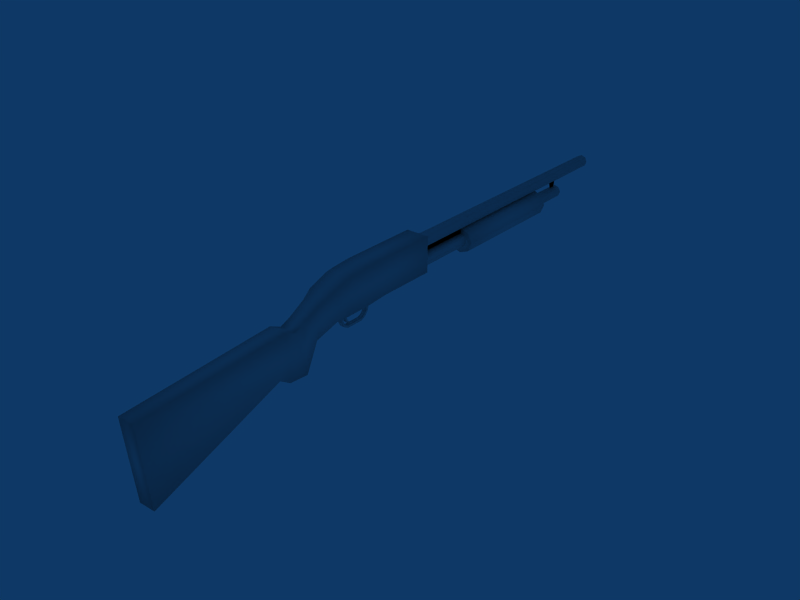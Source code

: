 # Source: Shotgun.blend  (saved by Blender 2.67.0; exported with 4.5.12 LTS)
import bpy
from mathutils import Matrix  # noqa: F401  (used for matrix-valued properties, if any)

bpy.ops.wm.read_factory_settings(use_empty=True)
scene = bpy.context.scene
scene.name = 'Scene'

# ---- collections
col_collection_1 = bpy.data.collections.new('Collection 1'); scene.collection.children.link(col_collection_1)

# ---- materials (node trees are filled in below, after node groups)
mat_material = bpy.data.materials.new('Material')
mat_material.alpha_threshold = 0.0
mat_material.roughness = 0.5
mat_material.line_color = (0.0, 0.0, 0.0, 1.0)
mat_material_001 = bpy.data.materials.new('Material.001')
mat_material_001.alpha_threshold = 0.0
mat_material_001.roughness = 0.5
mat_material_001.line_color = (0.0, 0.0, 0.0, 1.0)
mat_material_003 = bpy.data.materials.new('Material.003')
mat_material_003.alpha_threshold = 0.0
mat_material_003.roughness = 0.5
mat_material_003.line_color = (0.0, 0.0, 0.0, 1.0)

# ---- material node trees

# ---- world
world_world = bpy.data.worlds.new('World'); scene.world = world_world
world_world.color = (0.05656, 0.2208, 0.4)
world_world.use_sun_shadow = False
world_world.sun_shadow_jitter_overblur = 0.0
world_world.cycles.sampling_method = 'MANUAL'
world_world.cycles.sample_map_resolution = 256

# ---- meshes
me_circle = bpy.data.meshes.new('Circle')
me_circle.from_pydata([(0.6749, -4.171, 63.57), (1.003, -3.38, 63.57), (0.6749, -2.589, 63.57), (-0.1159, -2.262, 63.57), (-0.9068, -2.589, 63.57), (-1.234, -3.38, 63.57), (-0.9068, -4.171, 63.57), (-0.1159, -4.498, 63.57), (0.765, -4.261, 21.33), (1.13, -3.38, 21.33), (0.765, -2.499, 21.33), (-0.1159, -2.134, 21.33), (-0.9968, -2.499, 21.33), (-1.362, -3.38, 21.33), (-0.9968, -4.261, 21.33), (-0.1159, -4.626, 21.33), (-0.1159, -3.38, 63.57), (0.8406, -4.337, 21.22), (1.237, -3.38, 21.22), (0.8406, -2.423, 21.22), (-0.1159, -2.027, 21.22), (-1.072, -2.423, 21.22), (-1.469, -3.38, 21.22), (-1.072, -4.337, 21.22), (-0.1159, -4.733, 21.22), (0.8406, -4.337, 16.91), (1.237, -3.38, 16.91), (0.8406, -2.423, 16.91), (-0.1159, -2.027, 16.91), (-1.072, -2.423, 16.91), (-1.469, -3.38, 16.91), (-1.072, -4.337, 16.91), (-0.1159, -4.733, 16.91), (-0.1159, -1.045, 18.04), (-1.072, -0.6488, 18.04), (-1.469, 0.3077, 18.04), (-1.072, 1.264, 18.04), (-0.1159, 1.144, 18.04), (0.8406, 1.264, 18.04), (1.237, 0.3077, 18.04), (0.8406, -0.6488, 18.04), (-0.1159, -1.045, 19.86), (-1.072, -0.6488, 19.86), (-1.469, 0.3077, 19.86), (-1.072, 1.264, 19.86), (-0.1159, 1.144, 19.86), (0.8406, 1.264, 19.86), (1.237, 0.3077, 19.86), (0.8406, -0.6488, 19.86), (-0.1159, 0.1426, 55.77), (-0.1159, -1.103, 19.96), (-0.9968, -0.7383, 19.96), (-1.362, 0.1426, 19.96), (-0.9968, 1.023, 19.96), (-0.1159, 1.388, 19.96), (0.765, 1.023, 19.96), (1.13, 0.1426, 19.96), (0.765, -0.7383, 19.96), (-0.1159, -0.9759, 55.77), (-0.9068, -0.6483, 55.77), (-1.234, 0.1426, 55.77), (-0.9068, 0.9335, 55.77), (-0.1159, 1.261, 55.77), (0.6749, 0.9335, 55.77), (1.003, 0.1426, 55.77), (0.6749, -0.6483, 55.77), (1.519, -1.405, 49.53), (2.197, 0.2301, 49.53), (1.519, 1.865, 49.53), (-0.1159, 2.543, 49.57), (-1.751, 1.865, 49.53), (-2.428, 0.2301, 49.53), (-1.751, -1.405, 49.53), (-0.1159, -2.082, 49.54), (1.519, -1.405, 30.1), (2.197, 0.2301, 30.1), (1.519, 1.865, 30.1), (-0.1159, 2.543, 30.1), (-1.751, 1.865, 30.1), (-2.428, 0.2301, 30.1), (-1.751, -1.405, 30.1), (-0.1159, -2.082, 30.1), (-0.1159, 0.2301, 49.53), (-0.1159, 0.2301, 30.1), (-0.1159, -2.235, 55.34), (-0.1159, -2.235, 53.85), (-0.1159, -0.7125, 54.14), (-0.1159, -0.7125, 55.09), (1.416, 6.831, -8.969), (1.416, 15.98, -29.93), (-1.648, 15.98, -29.93), (-1.648, 6.831, -8.969), (1.416, -0.683, -7.732), (1.416, 1.146, -31.33), (-1.648, 1.146, -31.33), (-1.648, -0.683, -7.732), (1.416, 8.119, -7.179), (-1.648, 8.119, -7.179), (1.416, 0.2665, -5.942), (-1.648, 0.2665, -5.942), (1.416, 8.35, -4.088), (-1.648, 8.35, -4.088), (1.416, -0.4931, -4.315), (-1.648, -0.4931, -4.315), (1.416, 3.413, -2.081), (-1.648, 3.413, -2.081), (1.416, -2.265, -1.711), (-1.648, -2.265, -1.711), (2.023, 1.641, 1.282), (-2.255, 1.641, 1.282), (2.023, -3.215, 0.1329), (-2.255, -3.215, 0.1329), (-2.255, 1.768, 3.266), (2.023, 1.768, 3.266), (2.023, -4.607, 3.31), (-2.255, -4.607, 3.31), (-2.255, 1.685, 7.641), (2.023, 1.685, 7.641), (2.023, -5.086, 7.686), (-2.255, -5.086, 7.686), (2.023, 1.4, 19.94), (-2.255, 1.4, 19.94), (2.023, -5.086, 19.98), (-2.255, -5.086, 19.98), (-2.255, 1.768, 4.563), (2.023, 1.768, 4.563), (2.023, -4.808, 4.607), (-2.255, -4.808, 4.607), (-2.255, 1.406, 10.99), (2.023, 1.406, 10.99), (2.023, -5.086, 11.04), (-2.255, -5.086, 11.04), (-0.4822, 1.768, 3.295), (0.2504, 1.768, 3.295), (-0.4822, 1.768, 4.534), (0.2504, 1.768, 4.533), (-0.4822, 2.44, 3.617), (0.2504, 2.44, 3.617), (-0.4822, 2.581, 4.024), (0.2504, 2.581, 4.024), (0.2504, 3.58, 4.01), (-0.4822, 3.58, 4.01), (0.2504, 3.616, 3.617), (-0.4822, 3.616, 3.617), (-0.4822, 4.541, 4.066), (0.2504, 4.541, 4.066), (-0.4822, 4.252, 4.325), (0.2504, 4.252, 4.325), (0.2504, 4.647, 4.962), (-0.4822, 4.647, 4.962), (0.2504, 5.053, 4.877), (-0.4822, 5.053, 4.877), (-0.4822, 5.036, 7.66), (0.2504, 5.036, 7.66), (-0.4822, 4.632, 7.569), (0.2504, 4.632, 7.569), (0.2504, 4.273, 8.151), (-0.4822, 4.273, 8.151), (0.2504, 4.582, 8.393), (-0.4822, 4.582, 8.393), (-0.4822, 3.731, 8.896), (0.2504, 3.731, 8.896), (-0.4822, 3.59, 8.559), (0.2504, 3.59, 8.559), (0.2504, 2.741, 8.536), (-0.4822, 2.741, 8.536), (0.2504, 2.703, 9.147), (-0.4822, 2.703, 9.147), (0.2504, 2.006, 8.241), (-0.4822, 2.006, 8.241), (0.2504, 1.967, 9.751), (-0.4822, 1.967, 9.751), (-0.5119, 1.682, 7.679), (0.2801, 1.682, 7.679), (-0.5119, 1.409, 10.96), (0.2801, 1.409, 10.96), (-0.3129, 3.094, 4.373), (0.08102, 3.094, 4.373), (-0.3129, 3.058, 4.766), (0.08102, 3.058, 4.766), (0.08102, 2.311, 4.934), (-0.3129, 2.311, 4.934), (0.08102, 2.17, 4.527), (-0.3129, 2.17, 4.527), (-0.3129, 1.027, 4.686), (0.08102, 1.027, 4.686), (-0.3129, 1.295, 5.995), (0.08102, 1.295, 5.995), (0.08102, 3.768, 4.928), (-0.3129, 3.768, 4.928), (0.08102, 3.918, 4.626), (-0.3129, 3.918, 4.626), (-0.3129, 4.492, 5.201), (0.08102, 4.492, 5.201), (-0.3129, 4.196, 5.306), (0.08102, 4.196, 5.306), (-0.1159, -0.7125, 48.04), (-0.1159, -0.7125, 14.9), (-0.1159, -2.235, 14.61), (-0.1159, -2.235, 48.09), (-0.1159, -2.235, 55.34), (-0.1159, -2.235, 53.85), (-0.1159, -0.7125, 54.14), (-0.1159, -0.7125, 55.09), (-0.1159, -0.7125, 48.04), (-0.1159, -0.7125, 14.9), (-0.1159, -2.235, 14.61), (-0.1159, -2.235, 48.09)], [], [(16, 0, 1), (16, 1, 2), (16, 2, 3), (16, 3, 4), (16, 4, 5), (16, 5, 6), (16, 6, 7), (7, 0, 16), (0, 8, 9, 1), (1, 9, 10, 2), (2, 10, 11, 3), (3, 11, 12, 4), (4, 12, 13, 5), (5, 13, 14, 6), (6, 14, 15, 7), (8, 0, 7, 15), (9, 8, 17, 18), (10, 9, 18, 19), (11, 10, 19, 20), (12, 11, 20, 21), (13, 12, 21, 22), (14, 13, 22, 23), (15, 14, 23, 24), (8, 15, 24, 17), (18, 17, 25, 26), (19, 18, 26, 27), (20, 19, 27, 28), (21, 20, 28, 29), (22, 21, 29, 30), (23, 22, 30, 31), (24, 23, 31, 32), (17, 24, 32, 25), (48, 41, 33, 40), (41, 42, 34, 33), (42, 43, 35, 34), (43, 44, 36, 35), (44, 45, 37, 36), (45, 46, 38, 37), (46, 47, 39, 38), (47, 48, 40, 39), (57, 50, 41, 48), (50, 51, 42, 41), (51, 52, 43, 42), (52, 53, 44, 43), (53, 54, 45, 44), (54, 55, 46, 45), (55, 56, 47, 46), (56, 57, 48, 47), (57, 65, 58, 50), (59, 51, 50, 58), (60, 52, 51, 59), (61, 53, 52, 60), (62, 54, 53, 61), (63, 55, 54, 62), (64, 56, 55, 63), (65, 57, 56, 64), (58, 65, 49), (49, 59, 58), (49, 60, 59), (49, 61, 60), (49, 62, 61), (49, 63, 62), (49, 64, 63), (49, 65, 64), (36, 37, 38), (35, 36, 38, 39), (82, 66, 67), (83, 75, 74), (82, 67, 68), (83, 76, 75), (82, 68, 69), (83, 77, 76), (82, 69, 70), (83, 78, 77), (82, 70, 71), (83, 79, 78), (82, 71, 72), (83, 80, 79), (82, 72, 73), (83, 81, 80), (82, 73, 66), (83, 74, 81), (66, 74, 75, 67), (67, 75, 76, 68), (68, 76, 77, 69), (69, 77, 78, 70), (70, 78, 79, 71), (71, 79, 80, 72), (72, 80, 81, 73), (73, 81, 74, 66), (84, 87, 86, 85), (88, 89, 90, 91), (92, 95, 94, 93), (88, 92, 93, 89), (89, 93, 94, 90), (90, 94, 95, 91), (88, 91, 97, 96), (92, 88, 96, 98), (91, 95, 99, 97), (95, 92, 98, 99), (96, 97, 101, 100), (98, 96, 100, 102), (97, 99, 103, 101), (99, 98, 102, 103), (100, 101, 105, 104), (102, 100, 104, 106), (101, 103, 107, 105), (103, 102, 106, 107), (104, 105, 109, 108), (106, 104, 108, 110), (105, 107, 111, 109), (107, 106, 110, 111), (108, 109, 112, 113), (110, 108, 113, 114), (109, 111, 115, 112), (111, 110, 114, 115), (120, 121, 123, 122), (124, 116, 117, 125), (113, 125, 126, 114), (125, 117, 118, 126), (115, 127, 124, 112), (127, 119, 116, 124), (114, 126, 127, 115), (126, 118, 119, 127), (128, 121, 120, 129), (117, 129, 130, 118), (129, 120, 122, 130), (119, 131, 128, 116), (131, 123, 121, 128), (118, 130, 131, 119), (130, 122, 123, 131), (113, 112, 132, 133), (112, 124, 134, 132), (125, 113, 133, 135), (124, 125, 135, 134), (133, 132, 136, 137), (132, 134, 138, 136), (135, 133, 137, 139), (134, 135, 139, 138), (138, 139, 140, 141), (139, 137, 142, 140), (136, 138, 141, 143), (137, 136, 143, 142), (142, 143, 144, 145), (143, 141, 146, 144), (140, 142, 145, 147), (141, 140, 147, 146), (146, 147, 148, 149), (147, 145, 150, 148), (144, 146, 149, 151), (145, 144, 151, 150), (150, 151, 152, 153), (151, 149, 154, 152), (148, 150, 153, 155), (149, 148, 155, 154), (154, 155, 156, 157), (155, 153, 158, 156), (152, 154, 157, 159), (153, 152, 159, 158), (158, 159, 160, 161), (159, 157, 162, 160), (156, 158, 161, 163), (157, 156, 163, 162), (162, 163, 164, 165), (163, 161, 166, 164), (160, 162, 165, 167), (161, 160, 167, 166), (165, 164, 168, 169), (164, 166, 170, 168), (167, 165, 169, 171), (166, 167, 171, 170), (117, 116, 172, 173), (116, 128, 174, 172), (129, 117, 173, 175), (128, 129, 175, 174), (168, 170, 175, 173), (170, 171, 174, 175), (168, 173, 172, 169), (171, 169, 172, 174), (182, 183, 176, 177), (183, 181, 178, 176), (180, 182, 177, 179), (181, 180, 179, 178), (183, 182, 185, 184), (181, 183, 184, 186), (182, 180, 187, 185), (180, 181, 186, 187), (178, 179, 188, 189), (179, 177, 190, 188), (176, 178, 189, 191), (177, 176, 191, 190), (190, 191, 192, 193), (191, 189, 194, 192), (188, 190, 193, 195), (189, 188, 195, 194), (193, 192, 194, 195), (199, 196, 197, 198), (200, 201, 202, 203), (207, 206, 205, 204)])
me_circle.polygons.foreach_set('use_smooth', [True] * 199)
_k = {(0, 16): 1.0, (0, 1): 1.0, (1, 16): 1.0, (8, 9): 0.9098, (1, 2): 1.0, (2, 16): 1.0, (9, 10): 0.9098, (2, 3): 1.0, (3, 16): 1.0, (10, 11): 0.9098, (3, 4): 1.0, (4, 16): 1.0, (11, 12): 0.9098, (4, 5): 1.0, (5, 16): 1.0, (12, 13): 0.9098, (5, 6): 1.0, (6, 16): 1.0, (13, 14): 0.9098, (6, 7): 1.0, (7, 16): 1.0, (14, 15): 0.9098, (0, 7): 1.0, (8, 15): 0.9098, (1, 9): 0.9098, (0, 8): 0.9098, (2, 10): 0.9098, (3, 11): 0.9098, (4, 12): 0.9098, (5, 13): 0.9098, (6, 14): 0.9098, (7, 15): 0.9098, (8, 17): 0.9098, (17, 18): 0.9098, (9, 18): 0.9098, (18, 19): 0.9098, (10, 19): 0.9098, (19, 20): 0.9098, (11, 20): 0.9098, (20, 21): 0.9098, (12, 21): 0.9098, (21, 22): 0.9098, (13, 22): 0.9098, (22, 23): 0.9098, (14, 23): 0.9098, (23, 24): 0.9098, (15, 24): 0.9098, (17, 24): 0.9098, (50, 58): 0.9098, (51, 59): 0.9098, (52, 60): 0.9098, (53, 61): 0.9098, (54, 62): 0.9098, (55, 63): 0.9098, (57, 65): 0.9098, (56, 64): 0.9098, (50, 57): 0.9098, (58, 65): 1.0, (50, 51): 0.9098, (49, 58): 1.0, (58, 59): 1.0, (51, 52): 0.9098, (49, 59): 1.0, (59, 60): 1.0, (52, 53): 0.9098, (49, 60): 1.0, (60, 61): 1.0, (53, 54): 0.9098, (49, 61): 1.0, (61, 62): 1.0, (54, 55): 0.9098, (49, 62): 1.0, (62, 63): 1.0, (55, 56): 0.9098, (49, 63): 1.0, (63, 64): 1.0, (56, 57): 0.9098, (49, 64): 1.0, (64, 65): 1.0, (49, 65): 1.0, (66, 82): 0.9098, (66, 67): 0.9098, (67, 82): 0.9098, (74, 83): 0.9098, (74, 75): 0.9098, (75, 83): 0.9098, (67, 68): 0.9098, (68, 82): 0.9098, (75, 76): 0.9098, (76, 83): 0.9098, (68, 69): 0.9098, (69, 82): 0.9098, (76, 77): 0.9098, (77, 83): 0.9098, (69, 70): 0.9098, (70, 82): 0.9098, (77, 78): 0.9098, (78, 83): 0.9098, (70, 71): 0.9098, (71, 82): 0.9098, (78, 79): 0.9098, (79, 83): 0.9098, (71, 72): 0.9098, (72, 82): 0.9098, (79, 80): 0.9098, (80, 83): 0.9098, (72, 73): 0.9098, (73, 82): 0.9098, (80, 81): 0.9098, (81, 83): 0.9098, (66, 73): 0.9098, (74, 81): 0.9098, (67, 75): 0.9098, (66, 74): 0.9098, (68, 76): 0.9098, (69, 77): 0.9098, (70, 78): 0.9098, (71, 79): 0.9098, (72, 80): 0.9098, (73, 81): 0.9098, (85, 86): 1.0, (84, 85): 1.0, (84, 87): 1.0, (86, 87): 1.0, (88, 89): 0.82745, (88, 91): 0.82745, (88, 92): 0.92941, (89, 90): 0.82745, (89, 93): 0.92941, (90, 91): 0.82745, (90, 94): 0.92941, (91, 95): 0.92941, (92, 93): 0.72157, (92, 95): 0.72157, (93, 94): 0.72157, (94, 95): 0.72157, (91, 97): 0.82745, (96, 97): 0.82745, (88, 96): 0.82745, (96, 98): 0.92941, (92, 98): 0.72157, (95, 99): 0.72157, (97, 99): 0.92941, (98, 99): 0.72157, (97, 101): 0.82745, (100, 101): 0.82745, (96, 100): 0.82745, (100, 102): 0.92941, (98, 102): 0.72157, (99, 103): 0.72157, (101, 103): 0.92941, (102, 103): 0.72157, (101, 105): 0.82745, (104, 105): 0.82745, (100, 104): 0.82745, (104, 106): 0.92941, (102, 106): 0.72157, (103, 107): 0.72157, (105, 107): 0.92941, (106, 107): 0.72157, (105, 109): 0.92941, (108, 109): 0.92941, (104, 108): 0.92941, (108, 110): 0.92941, (106, 110): 0.72157, (107, 111): 0.72157, (109, 111): 0.92941, (110, 111): 0.72157, (109, 112): 0.92941, (112, 113): 0.92941, (108, 113): 0.92941, (113, 114): 0.92941, (110, 114): 0.72157, (111, 115): 0.72157, (112, 115): 0.92941, (114, 115): 0.72157, (116, 117): 0.92941, (117, 118): 0.92941, (116, 119): 0.92941, (118, 119): 0.72157, (120, 121): 0.92941, (120, 122): 0.92941, (121, 123): 0.92941, (122, 123): 0.72157, (112, 124): 0.92941, (116, 124): 0.92941, (113, 125): 0.92941, (117, 125): 0.92941, (114, 126): 0.72157, (118, 126): 0.72157, (115, 127): 0.72157, (119, 127): 0.72157, (124, 125): 0.92941, (125, 126): 0.92941, (124, 127): 0.92941, (126, 127): 0.72157, (116, 128): 0.92941, (121, 128): 0.92941, (117, 129): 0.92941, (120, 129): 0.92941, (118, 130): 0.72157, (122, 130): 0.72157, (119, 131): 0.72157, (123, 131): 0.72157, (128, 129): 0.92941, (129, 130): 0.92941, (128, 131): 0.92941, (130, 131): 0.72157, (112, 132): 0.92941, (132, 133): 0.92941, (113, 133): 0.92941, (124, 134): 0.92941, (132, 134): 0.92941, (133, 135): 0.92941, (125, 135): 0.92941, (134, 135): 0.92941, (132, 136): 0.92941, (136, 137): 0.92941, (133, 137): 0.92941, (134, 138): 0.92941, (136, 138): 0.92941, (137, 139): 0.92941, (135, 139): 0.92941, (138, 139): 0.92941, (139, 140): 0.92941, (140, 141): 0.92941, (138, 141): 0.92941, (137, 142): 0.92941, (140, 142): 0.92941, (141, 143): 0.92941, (136, 143): 0.92941, (142, 143): 0.92941, (143, 144): 0.92941, (144, 145): 0.92941, (142, 145): 0.92941, (141, 146): 0.92941, (144, 146): 0.92941, (145, 147): 0.92941, (140, 147): 0.92941, (146, 147): 0.92941, (147, 148): 0.92941, (148, 149): 0.92941, (146, 149): 0.92941, (145, 150): 0.92941, (148, 150): 0.92941, (149, 151): 0.92941, (144, 151): 0.92941, (150, 151): 0.92941, (151, 152): 0.92941, (152, 153): 0.92941, (150, 153): 0.92941, (149, 154): 0.92941, (152, 154): 0.92941, (153, 155): 0.92941, (148, 155): 0.92941, (154, 155): 0.92941, (155, 156): 0.92941, (156, 157): 0.92941, (154, 157): 0.92941, (153, 158): 0.92941, (156, 158): 0.92941, (157, 159): 0.92941, (152, 159): 0.92941, (158, 159): 0.92941, (159, 160): 0.92941, (160, 161): 0.92941, (158, 161): 0.92941, (157, 162): 0.92941, (160, 162): 0.92941, (161, 163): 0.92941, (156, 163): 0.92941, (162, 163): 0.92941, (163, 164): 0.92941, (164, 165): 0.92941, (162, 165): 0.92941, (161, 166): 0.92941, (164, 166): 0.92941, (165, 167): 0.92941, (160, 167): 0.92941, (166, 167): 0.92941, (164, 168): 0.92941, (168, 169): 0.92941, (165, 169): 0.92941, (166, 170): 0.92941, (168, 170): 0.92941, (169, 171): 0.92941, (167, 171): 0.92941, (170, 171): 0.92941, (116, 172): 0.92941, (172, 173): 0.92941, (117, 173): 0.92941, (128, 174): 0.92941, (172, 174): 0.92941, (173, 175): 0.92941, (129, 175): 0.92941, (174, 175): 0.92941, (168, 173): 0.92941, (170, 175): 0.92941, (171, 174): 0.92941, (169, 172): 0.92941, (176, 177): 0.92941, (176, 183): 0.92941, (176, 178): 0.92941, (177, 179): 0.92941, (177, 182): 0.92941, (178, 181): 0.92941, (178, 179): 0.92941, (179, 180): 0.92941, (180, 181): 0.92941, (180, 182): 0.92941, (181, 183): 0.92941, (182, 183): 0.92941, (182, 185): 0.92941, (184, 185): 0.92941, (183, 184): 0.92941, (184, 186): 0.92941, (181, 186): 0.92941, (180, 187): 0.92941, (185, 187): 0.92941, (186, 187): 0.92941, (179, 188): 0.92941, (188, 189): 0.92941, (178, 189): 0.92941, (177, 190): 0.92941, (188, 190): 0.92941, (189, 191): 0.92941, (176, 191): 0.92941, (190, 191): 0.92941, (191, 192): 0.92941, (192, 193): 0.92941, (190, 193): 0.92941, (189, 194): 0.92941, (192, 194): 0.92941, (193, 195): 0.92941, (188, 195): 0.92941, (194, 195): 0.92941, (196, 197): 1.0, (196, 199): 1.0, (198, 199): 1.0, (197, 198): 1.0, (201, 202): 1.0, (200, 201): 1.0, (200, 203): 1.0, (202, 203): 1.0, (204, 205): 1.0, (204, 207): 1.0, (206, 207): 1.0, (205, 206): 1.0}
me_circle.attributes.new('crease_edge', 'FLOAT', 'EDGE').data.foreach_set('value', [_k.get((min(e.vertices), max(e.vertices)), 0.0) for e in me_circle.edges])
_uv = me_circle.uv_layers.new(name='UVTex')
_uv.uv.foreach_set('vector', [0.04948, 0.2826, 0.1434, 0.2726, 0.1535, 0.2827, 0.04948, 0.2826, 0.1535, 0.2827, 0.142, 0.2929, 0.04948, 0.2826, 0.142, 0.2929, 0.09638, 0.3047, 0.06325, 0.2825, 0.1088, 0.3037, 0.1544, 0.2922, 0.06325, 0.2825, 0.1544, 0.2922, 0.1656, 0.2825, 0.06325, 0.2825, 0.1656, 0.2825, 0.1552, 0.2726, 0.06325, 0.2825, 0.1552, 0.2726, 0.1073, 0.2614, 0.09835, 0.2603, 0.1434, 0.2726, 0.04948, 0.2826, 0.1434, 0.2726, 0.6899, 0.2713, 0.6916, 0.2826, 0.1535, 0.2827, 0.1535, 0.2827, 0.6916, 0.2826, 0.6879, 0.2942, 0.142, 0.2929, 0.142, 0.2929, 0.6879, 0.2942, 0.674, 0.3052, 0.09638, 0.3047, 0.1088, 0.3037, 0.6812, 0.3043, 0.6917, 0.293, 0.1544, 0.2922, 0.1544, 0.2922, 0.6917, 0.293, 0.6942, 0.2817, 0.1656, 0.2825, 0.1656, 0.2825, 0.6942, 0.2817, 0.6907, 0.2708, 0.1552, 0.2726, 0.1552, 0.2726, 0.6907, 0.2708, 0.6756, 0.2602, 0.1073, 0.2614, 0.6899, 0.2713, 0.1434, 0.2726, 0.09835, 0.2603, 0.6789, 0.2603, 0.6916, 0.2826, 0.6899, 0.2713, 0.7027, 0.2712, 0.7051, 0.2826, 0.6879, 0.2942, 0.6916, 0.2826, 0.7051, 0.2826, 0.702, 0.2944, 0.674, 0.3052, 0.6879, 0.2942, 0.702, 0.2944, 0.6876, 0.3061, 0.6917, 0.293, 0.6812, 0.3043, 0.6933, 0.305, 0.7059, 0.2932, 0.6942, 0.2817, 0.6917, 0.293, 0.7059, 0.2932, 0.7074, 0.2816, 0.6907, 0.2708, 0.6942, 0.2817, 0.7074, 0.2816, 0.703, 0.2705, 0.6756, 0.2602, 0.6907, 0.2708, 0.703, 0.2705, 0.6868, 0.2595, 0.6899, 0.2713, 0.6789, 0.2603, 0.6906, 0.2597, 0.7027, 0.2712, 0.7051, 0.2826, 0.7027, 0.2712, 0.784, 0.2706, 0.784, 0.2836, 0.702, 0.2944, 0.7051, 0.2826, 0.784, 0.2836, 0.7817, 0.2965, 0.6876, 0.3061, 0.702, 0.2944, 0.7817, 0.2965, 0.7773, 0.3063, 0.7059, 0.2932, 0.6933, 0.305, 0.7829, 0.3058, 0.7841, 0.2939, 0.7074, 0.2816, 0.7059, 0.2932, 0.7841, 0.2939, 0.7841, 0.2812, 0.703, 0.2705, 0.7074, 0.2816, 0.7841, 0.2812, 0.7816, 0.2685, 0.6868, 0.2595, 0.703, 0.2705, 0.7816, 0.2685, 0.7767, 0.2593, 0.7027, 0.2712, 0.6906, 0.2597, 0.7743, 0.2592, 0.784, 0.2706, 0.6566, 0.2724, 0.6541, 0.2614, 0.7171, 0.2619, 0.7194, 0.2721, 0.6251, 0.2609, 0.6306, 0.2715, 0.695, 0.271, 0.6895, 0.2602, 0.6306, 0.2715, 0.6442, 0.2821, 0.7005, 0.2819, 0.695, 0.271, 0.6442, 0.2821, 0.6489, 0.2919, 0.7005, 0.2934, 0.7005, 0.2819, 0.6489, 0.2919, 0.6512, 0.3005, 0.6939, 0.3003, 0.7005, 0.2934, 0.6458, 0.3042, 0.6639, 0.2938, 0.7121, 0.2936, 0.7005, 0.3034, 0.6639, 0.2938, 0.6654, 0.2834, 0.7194, 0.2829, 0.7121, 0.2936, 0.6654, 0.2834, 0.6566, 0.2724, 0.7194, 0.2721, 0.7194, 0.2829, 0.6461, 0.2713, 0.6433, 0.2612, 0.6541, 0.2614, 0.6566, 0.2724, 0.6149, 0.2608, 0.62, 0.2706, 0.6306, 0.2715, 0.6251, 0.2609, 0.62, 0.2706, 0.6317, 0.2807, 0.6442, 0.2821, 0.6306, 0.2715, 0.6317, 0.2807, 0.6316, 0.2906, 0.6489, 0.2919, 0.6442, 0.2821, 0.6316, 0.2906, 0.6186, 0.3, 0.6512, 0.3005, 0.6489, 0.2919, 0.6252, 0.3022, 0.6464, 0.2922, 0.6639, 0.2938, 0.6458, 0.3042, 0.6464, 0.2922, 0.6533, 0.2818, 0.6654, 0.2834, 0.6639, 0.2938, 0.6533, 0.2818, 0.6461, 0.2713, 0.6566, 0.2724, 0.6654, 0.2834, 0.6461, 0.2713, 0.1671, 0.2715, 0.1115, 0.2593, 0.6433, 0.2612, 0.1488, 0.2721, 0.62, 0.2706, 0.6149, 0.2608, 0.09728, 0.262, 0.1619, 0.281, 0.6317, 0.2807, 0.62, 0.2706, 0.1488, 0.2721, 0.1511, 0.2895, 0.6316, 0.2906, 0.6317, 0.2807, 0.1619, 0.281, 0.1046, 0.2994, 0.6186, 0.3, 0.6316, 0.2906, 0.1511, 0.2895, 0.1554, 0.2917, 0.6464, 0.2922, 0.6252, 0.3022, 0.09053, 0.303, 0.175, 0.2819, 0.6533, 0.2818, 0.6464, 0.2922, 0.1554, 0.2917, 0.1671, 0.2715, 0.6461, 0.2713, 0.6533, 0.2818, 0.175, 0.2819, 0.1115, 0.2593, 0.1671, 0.2715, 0.04341, 0.2806, 0.04863, 0.2812, 0.1488, 0.2721, 0.09728, 0.262, 0.04863, 0.2812, 0.1619, 0.281, 0.1488, 0.2721, 0.04863, 0.2812, 0.1511, 0.2895, 0.1619, 0.281, 0.04863, 0.2812, 0.1046, 0.2994, 0.1511, 0.2895, 0.04341, 0.2806, 0.1554, 0.2917, 0.09053, 0.303, 0.04341, 0.2806, 0.175, 0.2819, 0.1554, 0.2917, 0.04341, 0.2806, 0.1671, 0.2715, 0.175, 0.2819, -0.4856, 0.5212, -0.4804, 0.5191, -0.4753, 0.5212, -0.5001, 0.5242, -0.498, 0.5191, -0.4877, 0.5191, -0.4856, 0.5242, 0.7015, 0.09453, 0.6363, 0.06117, 0.6367, 0.09916, 0.02667, 0.1041, 0.08342, 0.1023, 0.08257, 0.06084, 0.7015, 0.09453, 0.6367, 0.09916, 0.6369, 0.1371, 0.02667, 0.1041, 0.08268, 0.1437, 0.08342, 0.1023, 0.7015, 0.09453, 0.6369, 0.1371, 0.6372, 0.186, 0.02667, 0.1041, 0.08275, 0.1856, 0.08268, 0.1437, 0.7007, 0.1085, 0.6365, 0.1859, 0.6362, 0.1415, 0.02669, 0.09915, 0.08276, 0.1419, 0.08322, 0.1841, 0.7007, 0.1085, 0.6362, 0.1415, 0.6367, 0.1033, 0.02669, 0.09915, 0.08321, 0.1011, 0.08276, 0.1419, 0.7007, 0.1085, 0.6367, 0.1033, 0.6372, 0.06595, 0.02669, 0.09915, 0.08291, 0.06014, 0.08321, 0.1011, 0.7007, 0.1085, 0.6372, 0.06595, 0.6375, 0.01671, 0.02669, 0.09915, 0.08288, 0.01671, 0.08291, 0.06014, 0.7015, 0.09453, 0.6366, 0.01712, 0.6363, 0.06117, 0.02667, 0.1041, 0.08257, 0.06084, 0.08295, 0.01915, 0.6363, 0.06117, 0.08257, 0.06084, 0.08342, 0.1023, 0.6367, 0.09916, 0.6367, 0.09916, 0.08342, 0.1023, 0.08268, 0.1437, 0.6369, 0.1371, 0.6369, 0.1371, 0.08268, 0.1437, 0.08275, 0.1856, 0.6372, 0.186, 0.6365, 0.1859, 0.08322, 0.1841, 0.08276, 0.1419, 0.6362, 0.1415, 0.6362, 0.1415, 0.08276, 0.1419, 0.08321, 0.1011, 0.6367, 0.1033, 0.6367, 0.1033, 0.08321, 0.1011, 0.08291, 0.06014, 0.6372, 0.06595, 0.6372, 0.06595, 0.08291, 0.06014, 0.08288, 0.01671, 0.6375, 0.01671, 0.6366, 0.01712, 0.08295, 0.01915, 0.08257, 0.06084, 0.6363, 0.06117, 0.4831, 0.301, 0.4632, 0.301, 0.4617, 0.2602, 0.4817, 0.2602, 0.5399, 0.3498, 0.7465, 0.3498, 0.7465, 0.4572, 0.5399, 0.4572, 0.5179, 0.4434, 0.5179, 0.3606, 0.7802, 0.3606, 0.7802, 0.4434, 0.4271, 0.8002, 0.4474, 0.9055, 0.04822, 0.887, 0.07457, 0.6699, 0.07929, 0.6757, 0.05872, 0.8819, 0.02745, 0.8801, 0.04749, 0.6621, 0.9226, 0.8396, 0.9459, 0.6192, 0.528, 0.5947, 0.5506, 0.7041, 0.5399, 0.3498, 0.5399, 0.4572, 0.5216, 0.4572, 0.5216, 0.3498, 0.448, 0.9054, 0.4271, 0.8002, 0.4573, 0.785, 0.4786, 0.894, 0.5506, 0.7041, 0.528, 0.5947, 0.4978, 0.6069, 0.5188, 0.7203, 0.5179, 0.3606, 0.5179, 0.4434, 0.4944, 0.4434, 0.4944, 0.3606, 0.5216, 0.3498, 0.5216, 0.4572, 0.4932, 0.4572, 0.4932, 0.3498, 0.4786, 0.894, 0.4573, 0.785, 0.5074, 0.7794, 0.5062, 0.9049, 0.5188, 0.7203, 0.4958, 0.6056, 0.4667, 0.5956, 0.4661, 0.7265, 0.4944, 0.3606, 0.4944, 0.4434, 0.4736, 0.4434, 0.4736, 0.3606, 0.4932, 0.3498, 0.4932, 0.4572, 0.4451, 0.4572, 0.4451, 0.3498, 0.5062, 0.9049, 0.5074, 0.7794, 0.5416, 0.8509, 0.5504, 0.9305, 0.4661, 0.7265, 0.4667, 0.5956, 0.42, 0.5685, 0.4297, 0.6513, 0.4736, 0.3606, 0.4736, 0.4434, 0.437, 0.4434, 0.437, 0.3606, 0.4451, 0.3498, 0.4451, 0.4572, 0.4142, 0.4583, 0.4142, 0.3486, 0.5504, 0.9305, 0.5416, 0.8509, 0.6016, 0.8736, 0.5828, 0.9443, 0.4297, 0.6513, 0.42, 0.5685, 0.3857, 0.5548, 0.3663, 0.6277, 0.437, 0.3606, 0.437, 0.4434, 0.4129, 0.4598, 0.4129, 0.3442, 0.4141, 0.3497, 0.4139, 0.4564, 0.3781, 0.4553, 0.3826, 0.3487, 0.5828, 0.9443, 0.6016, 0.8736, 0.6352, 0.8715, 0.6368, 0.964, 0.3663, 0.6277, 0.3857, 0.5548, 0.3287, 0.5401, 0.331, 0.6302, 0.4128, 0.3446, 0.4128, 0.4595, 0.3524, 0.4601, 0.3524, 0.3452, 0.03862, 0.5371, 0.05223, 0.5371, 0.05223, 0.6272, 0.03862, 0.6272, 0.3479, 0.4555, 0.2943, 0.4552, 0.2956, 0.3479, 0.3479, 0.3482, 0.6352, 0.8715, 0.6571, 0.8712, 0.6588, 0.9667, 0.6368, 0.964, 0.6571, 0.8712, 0.7093, 0.8719, 0.711, 0.9702, 0.6588, 0.9667, 0.3287, 0.5401, 0.3055, 0.5373, 0.3078, 0.6305, 0.331, 0.6302, 0.3055, 0.5373, 0.2506, 0.5339, 0.2529, 0.6301, 0.3078, 0.6305, 0.3524, 0.4601, 0.3282, 0.4601, 0.3282, 0.3452, 0.3524, 0.3452, 0.3282, 0.4601, 0.2712, 0.4601, 0.2712, 0.3452, 0.3282, 0.3452, 0.2268, 0.4559, 0.08259, 0.4588, 0.08283, 0.3491, 0.2271, 0.3484, 0.7093, 0.8719, 0.7661, 0.8754, 0.7678, 0.9696, 0.711, 0.9702, 0.7661, 0.8754, 0.9136, 0.8749, 0.9153, 0.9681, 0.7678, 0.9696, 0.2506, 0.5339, 0.1908, 0.5348, 0.193, 0.6267, 0.2529, 0.6301, 0.1908, 0.5348, 0.03753, 0.5372, 0.03977, 0.6279, 0.193, 0.6267, 0.2712, 0.4601, 0.2094, 0.4601, 0.2094, 0.3452, 0.2712, 0.3452, 0.2094, 0.4601, 0.04451, 0.4601, 0.04451, 0.3452, 0.2094, 0.3452, 0.3826, 0.3487, 0.3781, 0.4553, 0.3746, 0.4174, 0.3758, 0.3966, 0.3781, 0.4553, 0.3479, 0.4555, 0.3536, 0.4105, 0.3746, 0.4174, 0.3479, 0.3482, 0.3826, 0.3487, 0.3758, 0.3966, 0.354, 0.3905, 0.3479, 0.4555, 0.3479, 0.3482, 0.354, 0.3905, 0.3536, 0.4105, 0.8859, 0.4041, 0.8859, 0.4041, 0.8859, 0.4041, 0.8859, 0.4041, 0.8859, 0.4041, 0.8859, 0.4041, 0.8859, 0.4041, 0.8859, 0.4041, 0.8859, 0.4041, 0.8859, 0.4041, 0.8859, 0.4041, 0.8859, 0.4041, 0.8859, 0.4041, 0.8859, 0.4041, 0.8859, 0.4041, 0.8859, 0.4041, 0.8859, 0.4041, 0.8859, 0.4041, 0.8859, 0.4041, 0.8859, 0.4041, 0.8859, 0.4041, 0.8859, 0.4041, 0.8859, 0.4041, 0.8859, 0.4041, 0.8859, 0.4041, 0.8859, 0.4041, 0.8859, 0.4041, 0.8859, 0.4041, 0.8859, 0.4041, 0.8859, 0.4041, 0.8859, 0.4041, 0.8859, 0.4041, 0.8859, 0.4041, 0.8859, 0.4041, 0.8859, 0.4041, 0.8859, 0.4041, 0.8859, 0.4041, 0.8859, 0.4041, 0.8859, 0.4041, 0.8859, 0.4041, 0.8859, 0.4041, 0.8859, 0.4041, 0.8859, 0.4041, 0.8859, 0.4041, 0.8859, 0.4041, 0.8859, 0.4041, 0.8859, 0.4041, 0.8859, 0.4041, 0.8859, 0.4041, 0.8859, 0.4041, 0.8859, 0.4041, 0.8859, 0.4041, 0.8859, 0.4041, 0.8859, 0.4041, 0.8859, 0.4041, 0.8859, 0.4041, 0.8859, 0.4041, 0.8859, 0.4041, 0.8859, 0.4041, 0.8859, 0.4041, 0.8859, 0.4041, 0.8859, 0.4041, 0.8859, 0.4041, 0.8859, 0.4041, 0.8859, 0.4041, 0.8859, 0.4041, 0.8859, 0.4041, 0.8859, 0.4041, 0.8859, 0.4041, 0.8859, 0.4041, 0.8859, 0.4041, 0.8859, 0.4041, 0.8859, 0.4041, 0.8859, 0.4041, 0.8859, 0.4041, 0.8859, 0.4041, 0.8859, 0.4041, 0.8859, 0.4041, 0.8859, 0.4041, 0.8859, 0.4041, 0.8859, 0.4041, 0.8859, 0.4041, 0.8858, 0.4041, 0.8858, 0.404, 0.8859, 0.4041, 0.8859, 0.4041, 0.8859, 0.4041, 0.8858, 0.4041, 0.8859, 0.4041, 0.8859, 0.4041, 0.8858, 0.404, 0.8859, 0.404, 0.8859, 0.4041, 0.8859, 0.4041, 0.8859, 0.404, 0.8859, 0.4041, 0.8859, 0.4041, 0.8859, 0.404, 0.8858, 0.4042, 0.8858, 0.4039, 0.8859, 0.404, 0.8858, 0.404, 0.8859, 0.4043, 0.8858, 0.4042, 0.8858, 0.4041, 0.8859, 0.4041, 0.8858, 0.4039, 0.8859, 0.4039, 0.8858, 0.404, 0.8858, 0.4041, 0.8859, 0.4039, 0.8859, 0.4043, 0.8859, 0.4043, 0.8859, 0.4039, 0.8833, 0.4077, 0.8835, 0.4006, 0.8859, 0.4039, 0.8858, 0.4039, 0.8908, 0.4095, 0.8833, 0.4077, 0.8858, 0.4042, 0.8859, 0.4043, 0.8835, 0.4006, 0.8903, 0.3991, 0.8858, 0.4039, 0.8858, 0.4042, 0.8903, 0.3991, 0.8908, 0.4095, 0.8835, 0.4006, 0.8833, 0.4077, 0.8648, 0.4218, 0.8667, 0.387, 0.8833, 0.4077, 0.8908, 0.4095, 0.9135, 0.4189, 0.8648, 0.4218, 0.8903, 0.3991, 0.8835, 0.4006, 0.8667, 0.387, 0.9118, 0.3902, 0.8908, 0.4095, 0.8903, 0.3991, 0.9118, 0.3902, 0.9135, 0.4189, 0.2956, 0.3479, 0.2943, 0.4552, 0.2896, 0.4209, 0.2901, 0.399, 0.2943, 0.4552, 0.2268, 0.4559, 0.2316, 0.4214, 0.2896, 0.4209, 0.2271, 0.3484, 0.2956, 0.3479, 0.2901, 0.399, 0.2316, 0.3983, 0.2268, 0.4559, 0.2271, 0.3484, 0.2316, 0.3983, 0.2316, 0.4214, 0.8648, 0.4218, 0.9135, 0.4189, 0.9728, 0.4342, 0.832, 0.4393, 0.9135, 0.4189, 0.9118, 0.3902, 0.9749, 0.3755, 0.9728, 0.4342, 0.8648, 0.4218, 0.832, 0.4393, 0.8369, 0.3701, 0.8667, 0.387, 0.9118, 0.3902, 0.8667, 0.387, 0.8369, 0.3701, 0.9749, 0.3755, 0.8501, 0.1391, 0.8574, 0.1386, 0.8578, 0.1277, 0.8452, 0.1277, 0.8574, 0.1386, 0.858, 0.1392, 0.8506, 0.1279, 0.8578, 0.1277, 0.8534, 0.1396, 0.8501, 0.1391, 0.8452, 0.1277, 0.8533, 0.1279, 0.858, 0.1392, 0.8534, 0.1396, 0.8533, 0.1279, 0.8506, 0.1279, 0.8574, 0.1386, 0.8501, 0.1391, 0.8584, 0.1547, 0.8468, 0.1455, 0.858, 0.1392, 0.8574, 0.1386, 0.8468, 0.1455, 0.8837, 0.1422, 0.8501, 0.1391, 0.8534, 0.1396, 0.9559, 0.1446, 0.8584, 0.1547, 0.8534, 0.1396, 0.858, 0.1392, 0.8837, 0.1422, 0.9559, 0.1446, 0.8506, 0.1279, 0.8533, 0.1279, 0.8456, 0.1157, 0.8525, 0.116, 0.8533, 0.1279, 0.8452, 0.1277, 0.8474, 0.1167, 0.8456, 0.1157, 0.8578, 0.1277, 0.8506, 0.1279, 0.8525, 0.116, 0.8508, 0.117, 0.8452, 0.1277, 0.8578, 0.1277, 0.8508, 0.117, 0.8474, 0.1167, 0.8474, 0.1167, 0.8508, 0.117, 0.8506, 0.1032, 0.8444, 0.09766, 0.8508, 0.117, 0.8525, 0.116, 0.8542, 0.106, 0.8506, 0.1032, 0.8456, 0.1157, 0.8474, 0.1167, 0.8444, 0.09766, 0.8339, 0.1042, 0.8525, 0.116, 0.8456, 0.1157, 0.8339, 0.1042, 0.8542, 0.106, 0.8444, 0.09766, 0.8506, 0.1032, 0.8542, 0.106, 0.8339, 0.1042, 0.272, 0.2795, 0.2716, 0.2598, 0.1672, 0.2587, 0.1676, 0.2784, 0.4831, 0.301, 0.4817, 0.2602, 0.4617, 0.2602, 0.4632, 0.301, 0.272, 0.2795, 0.1676, 0.2784, 0.1672, 0.2587, 0.2716, 0.2598])
me_circle.materials.append(mat_material)
me_circle.materials.append(mat_material_001)
me_circle.materials.append(mat_material_003)
me_circle.use_remesh_preserve_volume = False
me_circle.use_remesh_preserve_attributes = False
me_circle.use_mirror_vertex_groups = False
me_circle.update()

# ---- objects
ob_circle = bpy.data.objects.new('Circle', me_circle)

# ---- transforms, parenting, visibility, modifiers, constraints
ob_circle.location = (-0.5089, -7.121, 3.176)
ob_circle.rotation_euler = (-1.571, -2.22e-16, 2.22e-16)
ob_circle.scale = (0.1195, 0.1195, 0.1395)
ob_circle.lock_rotations_4d = False
ob_circle.empty_display_type = 'ARROWS'
ob_circle.lineart.crease_threshold = 0.0
_vg = ob_circle.vertex_groups.new(name='Bone')
_vg = ob_circle.vertex_groups.new(name='Bone.001')
for _i, _w in zip([0, 1, 2, 3, 4, 5, 6, 7, 8, 9, 10, 11, 12, 13, 14, 15, 16, 17, 18, 19, 20, 21, 22, 23, 24, 25, 26, 27, 28, 29, 30, 31, 32, 33, 34, 35, 36, 37, 38, 39, 40, 41, 42, 43, 44, 45, 46, 47, 48, 49, 50, 51, 52, 53, 54, 55, 56, 57, 58, 59, 60, 61, 62, 63, 64, 65, 84, 85, 86, 87, 88, 89, 90, 91, 92, 93, 94, 95, 96, 97, 98, 99, 100, 101, 102, 103, 104, 105, 106, 107, 108, 109, 110, 111, 113, 114, 115, 116, 117, 118, 119, 120, 121, 122, 123, 124, 125, 126, 127, 128, 129, 130, 131, 134, 135, 140, 141, 142, 143, 144, 145, 146, 147, 148, 149, 150, 151, 152, 153, 154, 155, 156, 157, 158, 159, 160, 161, 162, 163, 164, 165, 166, 167, 168, 169, 170, 171, 172, 173, 174, 175, 197, 198, 200, 201, 202, 203, 205, 206], [1.0, 0.9998, 0.9988, 0.9988, 0.9998, 1.0, 1.0, 1.0, 0.9997, 0.9998, 0.9999, 0.9999, 0.9997, 0.9995, 0.9995, 0.9997, 0.9999, 0.9998, 0.9999, 0.9999, 1.0, 0.9997, 0.9996, 0.9996, 0.9997, 0.9999, 1.0, 1.0, 1.0, 0.9999, 0.9999, 0.9999, 0.9999, 1.001, 1.001, 1.001, 1.001, 1.001, 1.001, 1.001, 1.001, 1.001, 1.001, 1.001, 1.001, 1.001, 1.001, 1.001, 1.001, 1.0, 1.001, 1.001, 1.001, 1.001, 1.001, 1.001, 1.001, 1.001, 1.0, 1.0, 1.0, 1.0, 1.0, 1.0, 1.0, 1.0, 1.0, 1.0, 1.0, 1.0, 1.0, 1.0, 1.0, 1.0, 1.0, 1.0, 1.0, 1.0, 1.0, 1.0, 1.0, 1.0, 1.0, 1.0, 0.9998, 1.0, 1.0, 0.9981, 0.9999, 1.0, 0.9911, 0.9963, 0.9964, 1.0, 0.5612, 0.9853, 1.0, 0.8228, 0.8104, 0.9608, 0.9583, 0.9695, 0.9699, 0.9737, 0.9737, 0.1473, 0.07313, 0.9321, 0.9953, 0.975, 0.9733, 0.9933, 0.9928, 0.1077, 0.095, 0.08045, 0.08201, 0.06766, 0.06788, 0.161, 0.1608, 0.1633, 0.1632, 0.2563, 0.2563, 0.2522, 0.2522, 0.5695, 0.5694, 0.5646, 0.5646, 0.6505, 0.6506, 0.6517, 0.6517, 0.7439, 0.7439, 0.7413, 0.741, 0.8144, 0.815, 0.8358, 0.8353, 0.8391, 0.8394, 0.904, 0.9044, 0.8221, 0.8198, 0.9719, 0.9716, 0.9959, 1.0, 1.0, 1.0, 1.0, 1.0, 0.9959, 1.0]): _vg.add([_i], _w, 'REPLACE')
_vg = ob_circle.vertex_groups.new(name='Bone.002')
_vg = ob_circle.vertex_groups.new(name='Bone.003')
_vg.add([176, 177, 178, 179, 180, 181, 182, 183, 184, 185, 186, 187, 188, 189, 190, 191, 192, 193, 194, 195], 1.0, 'REPLACE')
_vg = ob_circle.vertex_groups.new(name='Bone.004')
for _i, _w in zip([66, 67, 68, 69, 70, 71, 72, 73, 74, 75, 76, 77, 78, 79, 80, 81, 82, 83, 196, 199, 204, 207], [1.0, 1.0, 1.0, 1.0, 1.0, 1.0, 1.0, 1.0, 1.0, 1.0, 1.0, 1.0, 1.0, 1.0, 1.0, 1.0, 1.0, 1.0, 1.002, 1.006, 1.002, 1.006]): _vg.add([_i], _w, 'REPLACE')
_vg = ob_circle.vertex_groups.new(name='Bone.005')
_vg = ob_circle.vertex_groups.new(name='Bone.007')
_vg = ob_circle.vertex_groups.new(name='Bone.008')
_vg = ob_circle.vertex_groups.new(name='Bone.009')
_vg = ob_circle.vertex_groups.new(name='Bone.011')
_vg = ob_circle.vertex_groups.new(name='Bone.012')
_vg = ob_circle.vertex_groups.new(name='Bone.013')
_vg = ob_circle.vertex_groups.new(name='Bone.015')
_vg = ob_circle.vertex_groups.new(name='Bone.016')
_vg = ob_circle.vertex_groups.new(name='Bone.017')
_vg = ob_circle.vertex_groups.new(name='Bone.019')
_vg = ob_circle.vertex_groups.new(name='Bone.020')
_vg = ob_circle.vertex_groups.new(name='Bone_L.001')
_vg = ob_circle.vertex_groups.new(name='Bone_R.001')
_vg = ob_circle.vertex_groups.new(name='Bone_L.002')
_vg = ob_circle.vertex_groups.new(name='Bone_L.003')
_vg = ob_circle.vertex_groups.new(name='Bone_L.004')
_vg = ob_circle.vertex_groups.new(name='Bone_L.005')
_vg = ob_circle.vertex_groups.new(name='Bone_L.007')
_vg = ob_circle.vertex_groups.new(name='Bone_L.008')
_vg = ob_circle.vertex_groups.new(name='Bone_L.009')
_vg = ob_circle.vertex_groups.new(name='Bone_L.011')
_vg = ob_circle.vertex_groups.new(name='Bone_L.012')
_vg = ob_circle.vertex_groups.new(name='Bone_L.013')
_vg = ob_circle.vertex_groups.new(name='Bone_L.015')
_vg = ob_circle.vertex_groups.new(name='Bone_L.016')
_vg = ob_circle.vertex_groups.new(name='Bone_L.017')
_vg = ob_circle.vertex_groups.new(name='Bone_L.019')
_vg = ob_circle.vertex_groups.new(name='Bone_L.020')
_vg = ob_circle.vertex_groups.new(name='Bone_L.021')
_vg = ob_circle.vertex_groups.new(name='Bone_R.002')
_vg = ob_circle.vertex_groups.new(name='Bone_R.003')
_vg = ob_circle.vertex_groups.new(name='Bone_R.004')
_vg = ob_circle.vertex_groups.new(name='Bone_R.005')
_vg = ob_circle.vertex_groups.new(name='Bone_R.007')
_vg = ob_circle.vertex_groups.new(name='Bone_R.008')
_vg = ob_circle.vertex_groups.new(name='Bone_R.009')
_vg = ob_circle.vertex_groups.new(name='Bone_R.011')
_vg = ob_circle.vertex_groups.new(name='Bone_R.012')
_vg = ob_circle.vertex_groups.new(name='Bone_R.013')
_vg = ob_circle.vertex_groups.new(name='Bone_R.015')
_vg = ob_circle.vertex_groups.new(name='Bone_R.016')
_vg = ob_circle.vertex_groups.new(name='Bone_R.017')
_vg = ob_circle.vertex_groups.new(name='Bone_R.019')
_vg = ob_circle.vertex_groups.new(name='Bone_R.020')
_vg = ob_circle.vertex_groups.new(name='Bone_R.021')
_m = ob_circle.modifiers.new('Armature', 'ARMATURE')
_m.use_bone_envelopes = True

# ---- collection membership
col_collection_1.objects.link(ob_circle)

# ---- scene / render settings (as saved in the file)
scene.frame_start = 1; scene.frame_end = 250; scene.frame_set(1)
scene.render.engine = 'BLENDER_EEVEE_NEXT'
scene.render.image_settings.file_format = 'JPEG'
scene.render.image_settings.color_mode = 'RGB'
scene.render.image_settings.compression = 90
scene.render.resolution_x = 800
scene.render.resolution_y = 600
scene.render.pixel_aspect_x = 100.0
scene.render.pixel_aspect_y = 100.0
scene.render.fps = 25
scene.render.dither_intensity = 0.0
scene.render.use_compositing = False
scene.render.use_sequencer = False
scene.render.bake_margin = 2
scene.render.bake_bias = 0.0
scene.render.use_stamp_time = False
scene.render.use_stamp_date = False
scene.render.use_stamp_frame = False
scene.render.use_stamp_camera = False
scene.render.use_stamp_scene = False
scene.render.use_stamp_filename = False
scene.render.use_stamp_render_time = False
scene.render.stamp_font_size = 0
scene.cycles.use_denoising = False
scene.cycles.samples = 10
scene.cycles.sampling_pattern = 'TABULATED_SOBOL'
scene.cycles.light_sampling_threshold = 0.0
scene.cycles.use_adaptive_sampling = False
scene.cycles.use_light_tree = False
scene.cycles.blur_glossy = 0.0
scene.cycles.volume_bounces = 1
scene.cycles.pixel_filter_type = 'GAUSSIAN'
scene.cycles.sample_clamp_indirect = 0.0
scene.view_settings.view_transform = 'Raw'
bpy.context.view_layer.update()

# ---- added for rendering (the .blend has no active camera): camera
cam_auto = bpy.data.cameras.new('AutoCamera')
cam_auto.lens = 50.0
cam_auto.sensor_width = 36.0
cam_auto.clip_end = 1000.0
ob_auto_camera = bpy.data.objects.new('AutoCamera', cam_auto)
scene.collection.objects.link(ob_auto_camera)
ob_auto_camera.location = (11.9559, -19.8463, 12.5079)
ob_auto_camera.rotation_euler = (1.09748, -7.21219e-08, 0.694738)
scene.camera = ob_auto_camera
bpy.context.view_layer.update()
